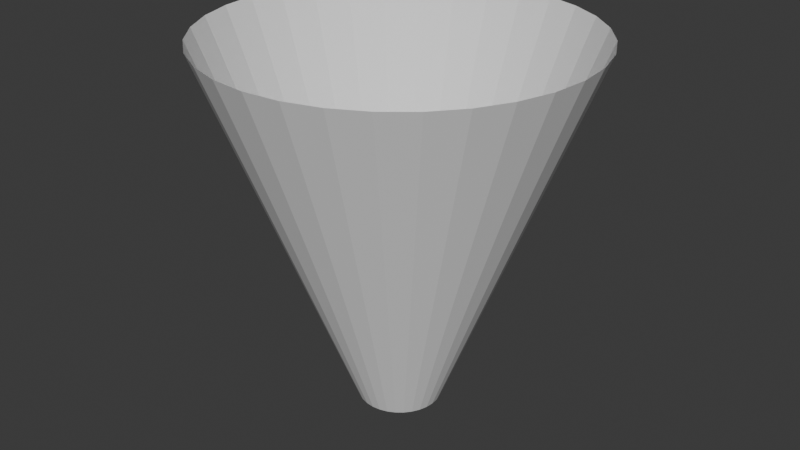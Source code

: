 # Source: cilinderHyperSpace.blend  (saved by Blender 4.0.36; exported with 4.5.12 LTS)
import bpy
from mathutils import Matrix  # noqa: F401  (used for matrix-valued properties, if any)

bpy.ops.wm.read_factory_settings(use_empty=True)
scene = bpy.context.scene
scene.name = 'Scene'

# ---- world
world_world = bpy.data.worlds.new('World'); scene.world = world_world
world_world.use_nodes = True; world_world.node_tree.nodes.clear()
_N = world_world.node_tree.nodes; _L = world_world.node_tree.links
n0 = _N.new('ShaderNodeOutputWorld'); n0.name = 'World Output'; n0.location = (300, 300)
n1 = _N.new('ShaderNodeBackground'); n1.name = 'Background'; n1.location = (10, 300)
n1.inputs[0].default_value = (0.05088, 0.05088, 0.05088, 1.0)
_L.new(n1.outputs[0], n0.inputs[0])
n0.is_active_output = True
world_world.color = (0.05088, 0.05088, 0.05088)
world_world.use_sun_shadow = False
world_world.sun_shadow_jitter_overblur = 0.0

# ---- meshes
me_cilindro = bpy.data.meshes.new('Cilindro')
me_cilindro.from_pydata([(2.02e-08, 0.2255, -1.0), (0.0, 1.0, 1.0), (0.044, 0.2212, -1.0), (0.1951, 0.9808, 1.0), (0.0863, 0.2084, -1.0), (0.3827, 0.9239, 1.0), (0.1253, 0.1875, -1.0), (0.5556, 0.8315, 1.0), (0.1595, 0.1595, -1.0), (0.7071, 0.7071, 1.0), (0.1875, 0.1253, -1.0), (0.8315, 0.5556, 1.0), (0.2084, 0.0863, -1.0), (0.9239, 0.3827, 1.0), (0.2212, 0.044, -1.0), (0.9808, 0.1951, 1.0), (0.2255, 9.232e-08, -1.0), (1.0, 0.0, 1.0), (0.2212, -0.044, -1.0), (0.9808, -0.1951, 1.0), (0.2084, -0.0863, -1.0), (0.9239, -0.3827, 1.0), (0.1875, -0.1253, -1.0), (0.8315, -0.5556, 1.0), (0.1595, -0.1595, -1.0), (0.7071, -0.7071, 1.0), (0.1253, -0.1875, -1.0), (0.5556, -0.8315, 1.0), (0.0863, -0.2084, -1.0), (0.3827, -0.9239, 1.0), (0.044, -0.2212, -1.0), (0.1951, -0.9808, 1.0), (2.02e-08, -0.2255, -1.0), (0.0, -1.0, 1.0), (-0.044, -0.2212, -1.0), (-0.1951, -0.9808, 1.0), (-0.0863, -0.2084, -1.0), (-0.3827, -0.9239, 1.0), (-0.1253, -0.1875, -1.0), (-0.5556, -0.8315, 1.0), (-0.1595, -0.1595, -1.0), (-0.7071, -0.7071, 1.0), (-0.1875, -0.1253, -1.0), (-0.8315, -0.5556, 1.0), (-0.2084, -0.0863, -1.0), (-0.9239, -0.3827, 1.0), (-0.2212, -0.044, -1.0), (-0.9808, -0.1951, 1.0), (-0.2255, 9.232e-08, -1.0), (-1.0, 0.0, 1.0), (-0.2212, 0.044, -1.0), (-0.9808, 0.1951, 1.0), (-0.2084, 0.0863, -1.0), (-0.9239, 0.3827, 1.0), (-0.1875, 0.1253, -1.0), (-0.8315, 0.5556, 1.0), (-0.1595, 0.1595, -1.0), (-0.7071, 0.7071, 1.0), (-0.1253, 0.1875, -1.0), (-0.5556, 0.8315, 1.0), (-0.0863, 0.2084, -1.0), (-0.3827, 0.9239, 1.0), (-0.044, 0.2212, -1.0), (-0.1951, 0.9808, 1.0)], [], [(0, 1, 3, 2), (2, 3, 5, 4), (4, 5, 7, 6), (6, 7, 9, 8), (8, 9, 11, 10), (10, 11, 13, 12), (12, 13, 15, 14), (14, 15, 17, 16), (16, 17, 19, 18), (18, 19, 21, 20), (20, 21, 23, 22), (22, 23, 25, 24), (24, 25, 27, 26), (26, 27, 29, 28), (28, 29, 31, 30), (30, 31, 33, 32), (32, 33, 35, 34), (34, 35, 37, 36), (36, 37, 39, 38), (38, 39, 41, 40), (40, 41, 43, 42), (42, 43, 45, 44), (44, 45, 47, 46), (46, 47, 49, 48), (48, 49, 51, 50), (50, 51, 53, 52), (52, 53, 55, 54), (54, 55, 57, 56), (56, 57, 59, 58), (58, 59, 61, 60), (60, 61, 63, 62), (62, 63, 1, 0)])
_uv = me_cilindro.uv_layers.new(name='MapaUV')
_uv.uv.foreach_set('vector', [1.0, 0.0, 1.0, 1.0, 0.9688, 1.0, 0.9688, 0.0, 0.9688, 0.0, 0.9688, 1.0, 0.9375, 1.0, 0.9375, 0.0, 0.9375, 0.0, 0.9375, 1.0, 0.9062, 1.0, 0.9062, 0.0, 0.9062, 0.0, 0.9062, 1.0, 0.875, 1.0, 0.875, 0.0, 0.875, 0.0, 0.875, 1.0, 0.8438, 1.0, 0.8438, 0.0, 0.8438, 0.0, 0.8438, 1.0, 0.8125, 1.0, 0.8125, 0.0, 0.8125, 0.0, 0.8125, 1.0, 0.7812, 1.0, 0.7812, 0.0, 0.7812, 0.0, 0.7812, 1.0, 0.75, 1.0, 0.75, 0.0, 0.75, 0.0, 0.75, 1.0, 0.7188, 1.0, 0.7188, 0.0, 0.7188, 0.0, 0.7188, 1.0, 0.6875, 1.0, 0.6875, 0.0, 0.6875, 0.0, 0.6875, 1.0, 0.6562, 1.0, 0.6562, 0.0, 0.6562, 0.0, 0.6562, 1.0, 0.625, 1.0, 0.625, 0.0, 0.625, 0.0, 0.625, 1.0, 0.5938, 1.0, 0.5938, 0.0, 0.5938, 0.0, 0.5938, 1.0, 0.5625, 1.0, 0.5625, 0.0, 0.5625, 0.0, 0.5625, 1.0, 0.5312, 1.0, 0.5312, 0.0, 0.5312, 0.0, 0.5312, 1.0, 0.5, 1.0, 0.5, 0.0, 0.5, 0.0, 0.5, 1.0, 0.4688, 1.0, 0.4688, 0.0, 0.4688, 0.0, 0.4688, 1.0, 0.4375, 1.0, 0.4375, 0.0, 0.4375, 0.0, 0.4375, 1.0, 0.4062, 1.0, 0.4062, 0.0, 0.4062, 0.0, 0.4062, 1.0, 0.375, 1.0, 0.375, 0.0, 0.375, 0.0, 0.375, 1.0, 0.3438, 1.0, 0.3438, 0.0, 0.3438, 0.0, 0.3438, 1.0, 0.3125, 1.0, 0.3125, 0.0, 0.3125, 0.0, 0.3125, 1.0, 0.2812, 1.0, 0.2812, 0.0, 0.2812, 0.0, 0.2812, 1.0, 0.25, 1.0, 0.25, 0.0, 0.25, 0.0, 0.25, 1.0, 0.2188, 1.0, 0.2188, 0.0, 0.2188, 0.0, 0.2188, 1.0, 0.1875, 1.0, 0.1875, 0.0, 0.1875, 0.0, 0.1875, 1.0, 0.1562, 1.0, 0.1562, 0.0, 0.1562, 0.0, 0.1562, 1.0, 0.125, 1.0, 0.125, 0.0, 0.125, 0.0, 0.125, 1.0, 0.09375, 1.0, 0.09375, 0.0, 0.09375, 0.0, 0.09375, 1.0, 0.0625, 1.0, 0.0625, 0.0, 0.0625, 0.0, 0.0625, 1.0, 0.03125, 1.0, 0.03125, 0.0, 0.03125, 0.0, 0.03125, 1.0, 0.0, 1.0, 0.0, 0.0])
me_cilindro.update()

# ---- objects
ob_cilindro = bpy.data.objects.new('Cilindro', me_cilindro)

# ---- transforms, parenting, visibility, modifiers, constraints
ob_cilindro.location = (0.0166, 1.001, 0.7588)

# ---- collection membership
scene.collection.objects.link(ob_cilindro)

# ---- scene / render settings (as saved in the file)
scene.frame_start = 1; scene.frame_end = 250; scene.frame_set(43)
scene.render.engine = 'BLENDER_EEVEE_NEXT'
scene.cycles.sampling_pattern = 'TABULATED_SOBOL'
bpy.context.view_layer.update()

# ---- added for rendering (the .blend has no active camera and no usable light): camera, sun
cam_auto = bpy.data.cameras.new('AutoCamera')
cam_auto.lens = 50.0
cam_auto.sensor_width = 36.0
cam_auto.clip_end = 1000.0
ob_auto_camera = bpy.data.objects.new('AutoCamera', cam_auto)
scene.collection.objects.link(ob_auto_camera)
ob_auto_camera.location = (3.22167, -2.84484, 3.32286)
ob_auto_camera.rotation_euler = (1.09748, -7.21219e-08, 0.694738)
scene.camera = ob_auto_camera
light_auto_sun = bpy.data.lights.new('AutoSun', 'SUN')
light_auto_sun.energy = 3.0
light_auto_sun.angle = 0.0523599
ob_auto_sun = bpy.data.objects.new('AutoSun', light_auto_sun)
scene.collection.objects.link(ob_auto_sun)
ob_auto_sun.rotation_euler = (0.872665, 0.174533, 0.523599)
bpy.context.view_layer.update()
